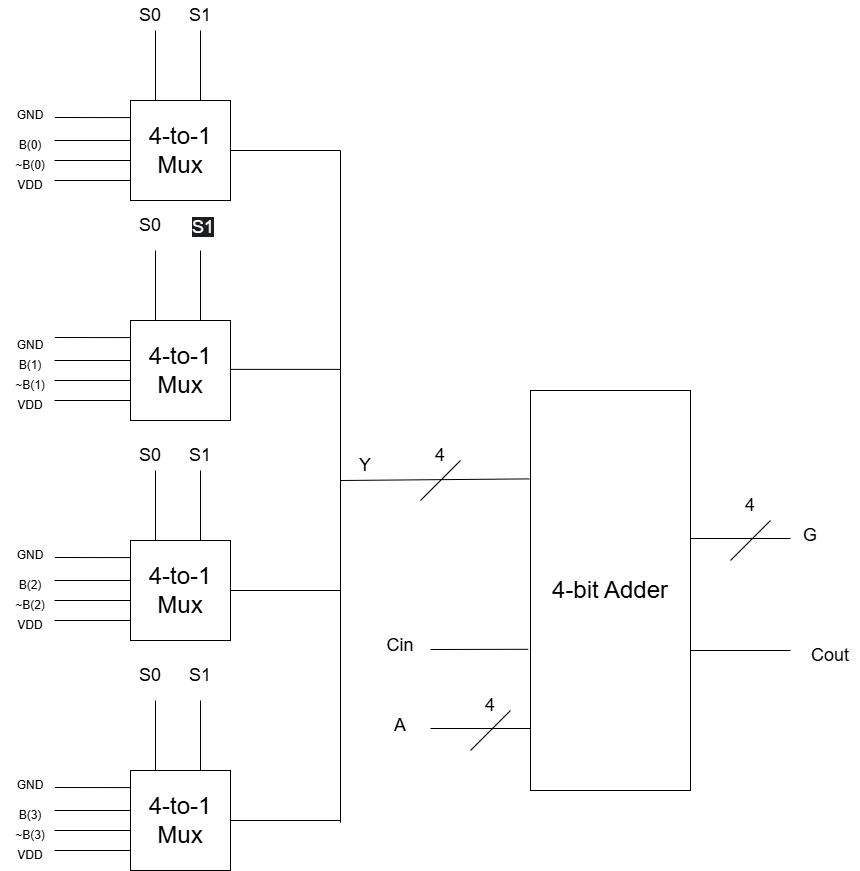

The diagram above was exported from draw.io. Its source (the exported page's mxGraphModel, read from the mxfile embedded in the PNG):
<mxGraphModel dx="1965" dy="1128" grid="1" gridSize="10" guides="1" tooltips="1" connect="1" arrows="1" fold="1" page="1" pageScale="1" pageWidth="850" pageHeight="1100" math="0" shadow="0">
  <root>
    <mxCell id="0" />
    <mxCell id="1" parent="0" />
    <mxCell id="BW-B7ccu7gAJwmAGTEHL-1" parent="1" style="whiteSpace=wrap;html=1;aspect=fixed;" value="&lt;font style=&quot;font-size: 24px;&quot;&gt;4-to-1 Mux&lt;/font&gt;" vertex="1">
      <mxGeometry height="100" width="100" x="190" y="170" as="geometry" />
    </mxCell>
    <mxCell id="BW-B7ccu7gAJwmAGTEHL-6" edge="1" parent="1" source="BW-B7ccu7gAJwmAGTEHL-1" style="endArrow=none;html=1;rounded=0;exitX=0.25;exitY=0;exitDx=0;exitDy=0;" value="">
      <mxGeometry height="50" relative="1" width="50" as="geometry">
        <mxPoint x="210" y="150" as="sourcePoint" />
        <mxPoint x="215" y="100" as="targetPoint" />
      </mxGeometry>
    </mxCell>
    <mxCell id="BW-B7ccu7gAJwmAGTEHL-7" edge="1" parent="1" style="endArrow=none;html=1;rounded=0;exitX=0.25;exitY=0;exitDx=0;exitDy=0;" value="">
      <mxGeometry height="50" relative="1" width="50" as="geometry">
        <mxPoint x="260" y="170" as="sourcePoint" />
        <mxPoint x="260" y="100" as="targetPoint" />
      </mxGeometry>
    </mxCell>
    <mxCell id="BW-B7ccu7gAJwmAGTEHL-11" edge="1" parent="1" style="endArrow=none;html=1;rounded=0;entryX=-0.044;entryY=0.171;entryDx=0;entryDy=0;entryPerimeter=0;" value="">
      <mxGeometry height="50" relative="1" width="50" as="geometry">
        <mxPoint x="114.4" y="187" as="sourcePoint" />
        <mxPoint x="190.00000000000003" y="187.10000000000002" as="targetPoint" />
      </mxGeometry>
    </mxCell>
    <mxCell id="BW-B7ccu7gAJwmAGTEHL-12" edge="1" parent="1" style="endArrow=none;html=1;rounded=0;entryX=-0.044;entryY=0.171;entryDx=0;entryDy=0;entryPerimeter=0;" value="">
      <mxGeometry height="50" relative="1" width="50" as="geometry">
        <mxPoint x="114" y="210" as="sourcePoint" />
        <mxPoint x="190" y="210" as="targetPoint" />
      </mxGeometry>
    </mxCell>
    <mxCell id="BW-B7ccu7gAJwmAGTEHL-13" edge="1" parent="1" style="endArrow=none;html=1;rounded=0;entryX=-0.044;entryY=0.171;entryDx=0;entryDy=0;entryPerimeter=0;" value="">
      <mxGeometry height="50" relative="1" width="50" as="geometry">
        <mxPoint x="114" y="230" as="sourcePoint" />
        <mxPoint x="190" y="230" as="targetPoint" />
      </mxGeometry>
    </mxCell>
    <mxCell id="BW-B7ccu7gAJwmAGTEHL-14" edge="1" parent="1" style="endArrow=none;html=1;rounded=0;entryX=-0.044;entryY=0.171;entryDx=0;entryDy=0;entryPerimeter=0;" value="">
      <mxGeometry height="50" relative="1" width="50" as="geometry">
        <mxPoint x="114" y="250" as="sourcePoint" />
        <mxPoint x="190" y="250" as="targetPoint" />
      </mxGeometry>
    </mxCell>
    <mxCell id="BW-B7ccu7gAJwmAGTEHL-21" parent="1" style="whiteSpace=wrap;html=1;aspect=fixed;" value="&lt;font style=&quot;font-size: 24px;&quot;&gt;4-to-1 Mux&lt;/font&gt;" vertex="1">
      <mxGeometry height="100" width="100" x="190" y="390" as="geometry" />
    </mxCell>
    <mxCell id="BW-B7ccu7gAJwmAGTEHL-22" edge="1" parent="1" source="BW-B7ccu7gAJwmAGTEHL-21" style="endArrow=none;html=1;rounded=0;exitX=0.25;exitY=0;exitDx=0;exitDy=0;" value="">
      <mxGeometry height="50" relative="1" width="50" as="geometry">
        <mxPoint x="210" y="370" as="sourcePoint" />
        <mxPoint x="215" y="320" as="targetPoint" />
      </mxGeometry>
    </mxCell>
    <mxCell id="BW-B7ccu7gAJwmAGTEHL-23" edge="1" parent="1" style="endArrow=none;html=1;rounded=0;exitX=0.25;exitY=0;exitDx=0;exitDy=0;" value="">
      <mxGeometry height="50" relative="1" width="50" as="geometry">
        <mxPoint x="260" y="390" as="sourcePoint" />
        <mxPoint x="260" y="320" as="targetPoint" />
      </mxGeometry>
    </mxCell>
    <mxCell id="BW-B7ccu7gAJwmAGTEHL-24" edge="1" parent="1" style="endArrow=none;html=1;rounded=0;entryX=-0.044;entryY=0.171;entryDx=0;entryDy=0;entryPerimeter=0;" value="">
      <mxGeometry height="50" relative="1" width="50" as="geometry">
        <mxPoint x="114.4" y="407" as="sourcePoint" />
        <mxPoint x="190" y="407.1" as="targetPoint" />
      </mxGeometry>
    </mxCell>
    <mxCell id="BW-B7ccu7gAJwmAGTEHL-25" edge="1" parent="1" style="endArrow=none;html=1;rounded=0;entryX=-0.044;entryY=0.171;entryDx=0;entryDy=0;entryPerimeter=0;" value="">
      <mxGeometry height="50" relative="1" width="50" as="geometry">
        <mxPoint x="114" y="430" as="sourcePoint" />
        <mxPoint x="190" y="430" as="targetPoint" />
      </mxGeometry>
    </mxCell>
    <mxCell id="BW-B7ccu7gAJwmAGTEHL-26" edge="1" parent="1" style="endArrow=none;html=1;rounded=0;entryX=-0.044;entryY=0.171;entryDx=0;entryDy=0;entryPerimeter=0;" value="">
      <mxGeometry height="50" relative="1" width="50" as="geometry">
        <mxPoint x="114" y="450" as="sourcePoint" />
        <mxPoint x="190" y="450" as="targetPoint" />
      </mxGeometry>
    </mxCell>
    <mxCell id="BW-B7ccu7gAJwmAGTEHL-27" edge="1" parent="1" style="endArrow=none;html=1;rounded=0;entryX=-0.044;entryY=0.171;entryDx=0;entryDy=0;entryPerimeter=0;" value="">
      <mxGeometry height="50" relative="1" width="50" as="geometry">
        <mxPoint x="114" y="470" as="sourcePoint" />
        <mxPoint x="190" y="470" as="targetPoint" />
      </mxGeometry>
    </mxCell>
    <mxCell id="BW-B7ccu7gAJwmAGTEHL-36" parent="1" style="whiteSpace=wrap;html=1;aspect=fixed;" value="&lt;font style=&quot;font-size: 24px;&quot;&gt;4-to-1 Mux&lt;/font&gt;" vertex="1">
      <mxGeometry height="100" width="100" x="190" y="610" as="geometry" />
    </mxCell>
    <mxCell id="BW-B7ccu7gAJwmAGTEHL-37" edge="1" parent="1" source="BW-B7ccu7gAJwmAGTEHL-36" style="endArrow=none;html=1;rounded=0;exitX=0.25;exitY=0;exitDx=0;exitDy=0;" value="">
      <mxGeometry height="50" relative="1" width="50" as="geometry">
        <mxPoint x="210" y="590" as="sourcePoint" />
        <mxPoint x="215" y="540" as="targetPoint" />
      </mxGeometry>
    </mxCell>
    <mxCell id="BW-B7ccu7gAJwmAGTEHL-38" edge="1" parent="1" style="endArrow=none;html=1;rounded=0;exitX=0.25;exitY=0;exitDx=0;exitDy=0;" value="">
      <mxGeometry height="50" relative="1" width="50" as="geometry">
        <mxPoint x="260" y="610" as="sourcePoint" />
        <mxPoint x="260" y="540" as="targetPoint" />
      </mxGeometry>
    </mxCell>
    <mxCell id="BW-B7ccu7gAJwmAGTEHL-39" edge="1" parent="1" style="endArrow=none;html=1;rounded=0;entryX=-0.044;entryY=0.171;entryDx=0;entryDy=0;entryPerimeter=0;" value="">
      <mxGeometry height="50" relative="1" width="50" as="geometry">
        <mxPoint x="114.39999999999998" y="627" as="sourcePoint" />
        <mxPoint x="190" y="627.1" as="targetPoint" />
      </mxGeometry>
    </mxCell>
    <mxCell id="BW-B7ccu7gAJwmAGTEHL-40" edge="1" parent="1" style="endArrow=none;html=1;rounded=0;entryX=-0.044;entryY=0.171;entryDx=0;entryDy=0;entryPerimeter=0;" value="">
      <mxGeometry height="50" relative="1" width="50" as="geometry">
        <mxPoint x="114" y="650" as="sourcePoint" />
        <mxPoint x="190" y="650" as="targetPoint" />
      </mxGeometry>
    </mxCell>
    <mxCell id="BW-B7ccu7gAJwmAGTEHL-41" edge="1" parent="1" style="endArrow=none;html=1;rounded=0;entryX=-0.044;entryY=0.171;entryDx=0;entryDy=0;entryPerimeter=0;" value="">
      <mxGeometry height="50" relative="1" width="50" as="geometry">
        <mxPoint x="114" y="670" as="sourcePoint" />
        <mxPoint x="190" y="670" as="targetPoint" />
      </mxGeometry>
    </mxCell>
    <mxCell id="BW-B7ccu7gAJwmAGTEHL-42" edge="1" parent="1" style="endArrow=none;html=1;rounded=0;entryX=-0.044;entryY=0.171;entryDx=0;entryDy=0;entryPerimeter=0;" value="">
      <mxGeometry height="50" relative="1" width="50" as="geometry">
        <mxPoint x="114" y="690" as="sourcePoint" />
        <mxPoint x="190" y="690" as="targetPoint" />
      </mxGeometry>
    </mxCell>
    <mxCell id="BW-B7ccu7gAJwmAGTEHL-43" parent="1" style="whiteSpace=wrap;html=1;aspect=fixed;" value="&lt;font style=&quot;font-size: 24px;&quot;&gt;4-to-1 Mux&lt;/font&gt;" vertex="1">
      <mxGeometry height="100" width="100" x="190" y="840" as="geometry" />
    </mxCell>
    <mxCell id="BW-B7ccu7gAJwmAGTEHL-44" edge="1" parent="1" source="BW-B7ccu7gAJwmAGTEHL-43" style="endArrow=none;html=1;rounded=0;exitX=0.25;exitY=0;exitDx=0;exitDy=0;" value="">
      <mxGeometry height="50" relative="1" width="50" as="geometry">
        <mxPoint x="210" y="820" as="sourcePoint" />
        <mxPoint x="215" y="770" as="targetPoint" />
      </mxGeometry>
    </mxCell>
    <mxCell id="BW-B7ccu7gAJwmAGTEHL-45" edge="1" parent="1" style="endArrow=none;html=1;rounded=0;exitX=0.25;exitY=0;exitDx=0;exitDy=0;" value="">
      <mxGeometry height="50" relative="1" width="50" as="geometry">
        <mxPoint x="260" y="840" as="sourcePoint" />
        <mxPoint x="260" y="770" as="targetPoint" />
      </mxGeometry>
    </mxCell>
    <mxCell id="BW-B7ccu7gAJwmAGTEHL-46" edge="1" parent="1" style="endArrow=none;html=1;rounded=0;entryX=-0.044;entryY=0.171;entryDx=0;entryDy=0;entryPerimeter=0;" value="">
      <mxGeometry height="50" relative="1" width="50" as="geometry">
        <mxPoint x="114.39999999999998" y="857" as="sourcePoint" />
        <mxPoint x="190" y="857.1" as="targetPoint" />
      </mxGeometry>
    </mxCell>
    <mxCell id="BW-B7ccu7gAJwmAGTEHL-47" edge="1" parent="1" style="endArrow=none;html=1;rounded=0;entryX=-0.044;entryY=0.171;entryDx=0;entryDy=0;entryPerimeter=0;" value="">
      <mxGeometry height="50" relative="1" width="50" as="geometry">
        <mxPoint x="114" y="880" as="sourcePoint" />
        <mxPoint x="190" y="880" as="targetPoint" />
      </mxGeometry>
    </mxCell>
    <mxCell id="BW-B7ccu7gAJwmAGTEHL-48" edge="1" parent="1" style="endArrow=none;html=1;rounded=0;entryX=-0.044;entryY=0.171;entryDx=0;entryDy=0;entryPerimeter=0;" value="">
      <mxGeometry height="50" relative="1" width="50" as="geometry">
        <mxPoint x="114" y="900" as="sourcePoint" />
        <mxPoint x="190" y="900" as="targetPoint" />
      </mxGeometry>
    </mxCell>
    <mxCell id="BW-B7ccu7gAJwmAGTEHL-49" edge="1" parent="1" style="endArrow=none;html=1;rounded=0;entryX=-0.044;entryY=0.171;entryDx=0;entryDy=0;entryPerimeter=0;" value="">
      <mxGeometry height="50" relative="1" width="50" as="geometry">
        <mxPoint x="114" y="920" as="sourcePoint" />
        <mxPoint x="190" y="920" as="targetPoint" />
      </mxGeometry>
    </mxCell>
    <mxCell id="BW-B7ccu7gAJwmAGTEHL-50" parent="1" style="text;html=1;whiteSpace=wrap;strokeColor=none;fillColor=none;align=center;verticalAlign=middle;rounded=0;" value="&lt;font style=&quot;font-size: 18px;&quot;&gt;S0&lt;/font&gt;" vertex="1">
      <mxGeometry height="30" width="60" x="180" y="70" as="geometry" />
    </mxCell>
    <mxCell id="BW-B7ccu7gAJwmAGTEHL-52" parent="1" style="text;html=1;whiteSpace=wrap;strokeColor=none;fillColor=none;align=center;verticalAlign=middle;rounded=0;" value="&lt;font style=&quot;font-size: 18px;&quot;&gt;S0&lt;/font&gt;" vertex="1">
      <mxGeometry height="30" width="60" x="180" y="280" as="geometry" />
    </mxCell>
    <mxCell id="BW-B7ccu7gAJwmAGTEHL-53" parent="1" style="text;html=1;whiteSpace=wrap;strokeColor=none;fillColor=none;align=center;verticalAlign=middle;rounded=0;" value="&lt;font style=&quot;font-size: 18px;&quot;&gt;S0&lt;/font&gt;" vertex="1">
      <mxGeometry height="30" width="60" x="180" y="510" as="geometry" />
    </mxCell>
    <mxCell id="BW-B7ccu7gAJwmAGTEHL-54" parent="1" style="text;html=1;whiteSpace=wrap;strokeColor=none;fillColor=none;align=center;verticalAlign=middle;rounded=0;" value="&lt;font style=&quot;font-size: 18px;&quot;&gt;S0&lt;/font&gt;" vertex="1">
      <mxGeometry height="30" width="60" x="180" y="730" as="geometry" />
    </mxCell>
    <mxCell id="BW-B7ccu7gAJwmAGTEHL-55" parent="1" style="text;html=1;whiteSpace=wrap;strokeColor=none;fillColor=none;align=center;verticalAlign=middle;rounded=0;" value="&lt;font style=&quot;font-size: 18px;&quot;&gt;S1&lt;/font&gt;" vertex="1">
      <mxGeometry height="30" width="60" x="230" y="70" as="geometry" />
    </mxCell>
    <mxCell id="BW-B7ccu7gAJwmAGTEHL-57" parent="1" style="text;whiteSpace=wrap;html=1;" value="&lt;span style=&quot;font-family: Helvetica; font-size: 18px; font-style: normal; font-variant-ligatures: normal; font-variant-caps: normal; font-weight: 400; letter-spacing: normal; orphans: 2; text-align: center; text-indent: 0px; text-transform: none; widows: 2; word-spacing: 0px; -webkit-text-stroke-width: 0px; white-space: normal; text-decoration-thickness: initial; text-decoration-style: initial; text-decoration-color: initial; float: none; background-color: light-dark(rgb(27, 29, 30), rgb(0, 0, 0)); display: inline !important;&quot;&gt;&lt;font style=&quot;color: light-dark(rgb(255, 255, 255), rgb(255, 255, 255));&quot;&gt;S1&lt;/font&gt;&lt;/span&gt;" vertex="1">
      <mxGeometry height="50" width="60" x="250" y="280" as="geometry" />
    </mxCell>
    <mxCell id="BW-B7ccu7gAJwmAGTEHL-58" parent="1" style="text;html=1;whiteSpace=wrap;strokeColor=none;fillColor=none;align=center;verticalAlign=middle;rounded=0;" value="&lt;font style=&quot;font-size: 18px;&quot;&gt;S1&lt;/font&gt;" vertex="1">
      <mxGeometry height="30" width="60" x="230" y="510" as="geometry" />
    </mxCell>
    <mxCell id="BW-B7ccu7gAJwmAGTEHL-59" parent="1" style="text;html=1;whiteSpace=wrap;strokeColor=none;fillColor=none;align=center;verticalAlign=middle;rounded=0;" value="&lt;font style=&quot;font-size: 18px;&quot;&gt;S1&lt;/font&gt;" vertex="1">
      <mxGeometry height="30" width="60" x="230" y="730" as="geometry" />
    </mxCell>
    <mxCell id="BW-B7ccu7gAJwmAGTEHL-60" parent="1" style="text;html=1;whiteSpace=wrap;strokeColor=none;fillColor=none;align=center;verticalAlign=middle;rounded=0;" value="GND" vertex="1">
      <mxGeometry height="30" width="60" x="60" y="170" as="geometry" />
    </mxCell>
    <mxCell id="BW-B7ccu7gAJwmAGTEHL-61" parent="1" style="text;html=1;whiteSpace=wrap;strokeColor=none;fillColor=none;align=center;verticalAlign=middle;rounded=0;" value="GND" vertex="1">
      <mxGeometry height="30" width="60" x="60" y="400" as="geometry" />
    </mxCell>
    <mxCell id="BW-B7ccu7gAJwmAGTEHL-62" parent="1" style="text;html=1;whiteSpace=wrap;strokeColor=none;fillColor=none;align=center;verticalAlign=middle;rounded=0;" value="GND" vertex="1">
      <mxGeometry height="30" width="60" x="60" y="610" as="geometry" />
    </mxCell>
    <mxCell id="BW-B7ccu7gAJwmAGTEHL-63" parent="1" style="text;html=1;whiteSpace=wrap;strokeColor=none;fillColor=none;align=center;verticalAlign=middle;rounded=0;" value="GND" vertex="1">
      <mxGeometry height="30" width="60" x="60" y="840" as="geometry" />
    </mxCell>
    <mxCell id="BW-B7ccu7gAJwmAGTEHL-64" parent="1" style="text;html=1;whiteSpace=wrap;strokeColor=none;fillColor=none;align=center;verticalAlign=middle;rounded=0;" value="VDD" vertex="1">
      <mxGeometry height="30" width="60" x="60" y="910" as="geometry" />
    </mxCell>
    <mxCell id="BW-B7ccu7gAJwmAGTEHL-66" parent="1" style="text;html=1;whiteSpace=wrap;strokeColor=none;fillColor=none;align=center;verticalAlign=middle;rounded=0;" value="VDD" vertex="1">
      <mxGeometry height="30" width="60" x="60" y="680" as="geometry" />
    </mxCell>
    <mxCell id="BW-B7ccu7gAJwmAGTEHL-67" parent="1" style="text;html=1;whiteSpace=wrap;strokeColor=none;fillColor=none;align=center;verticalAlign=middle;rounded=0;" value="VDD" vertex="1">
      <mxGeometry height="30" width="60" x="60" y="460" as="geometry" />
    </mxCell>
    <mxCell id="BW-B7ccu7gAJwmAGTEHL-68" parent="1" style="text;html=1;whiteSpace=wrap;strokeColor=none;fillColor=none;align=center;verticalAlign=middle;rounded=0;" value="VDD" vertex="1">
      <mxGeometry height="30" width="60" x="60" y="240" as="geometry" />
    </mxCell>
    <mxCell id="BW-B7ccu7gAJwmAGTEHL-70" parent="1" style="text;html=1;whiteSpace=wrap;strokeColor=none;fillColor=none;align=center;verticalAlign=middle;rounded=0;" value="B(0)" vertex="1">
      <mxGeometry height="30" width="60" x="60" y="200" as="geometry" />
    </mxCell>
    <mxCell id="BW-B7ccu7gAJwmAGTEHL-71" parent="1" style="text;html=1;whiteSpace=wrap;strokeColor=none;fillColor=none;align=center;verticalAlign=middle;rounded=0;" value="B(1)" vertex="1">
      <mxGeometry height="30" width="60" x="60" y="420" as="geometry" />
    </mxCell>
    <mxCell id="BW-B7ccu7gAJwmAGTEHL-72" parent="1" style="text;html=1;whiteSpace=wrap;strokeColor=none;fillColor=none;align=center;verticalAlign=middle;rounded=0;" value="B(2)" vertex="1">
      <mxGeometry height="30" width="60" x="60" y="640" as="geometry" />
    </mxCell>
    <mxCell id="BW-B7ccu7gAJwmAGTEHL-73" parent="1" style="text;html=1;whiteSpace=wrap;strokeColor=none;fillColor=none;align=center;verticalAlign=middle;rounded=0;" value="B(3)" vertex="1">
      <mxGeometry height="30" width="60" x="60" y="870" as="geometry" />
    </mxCell>
    <mxCell id="BW-B7ccu7gAJwmAGTEHL-74" parent="1" style="text;html=1;whiteSpace=wrap;strokeColor=none;fillColor=none;align=center;verticalAlign=middle;rounded=0;" value="~B&lt;span style=&quot;color: rgba(0, 0, 0, 0); font-family: monospace; font-size: 0px; text-align: start; text-wrap-mode: nowrap;&quot;&gt;%3CmxGraphModel%3E%3Croot%3E%3CmxCell%20id%3D%220%22%2F%3E%3CmxCell%20id%3D%221%22%20parent%3D%220%22%2F%3E%3CmxCell%20id%3D%222%22%20parent%3D%221%22%20style%3D%22text%3Bhtml%3D1%3BwhiteSpace%3Dwrap%3BstrokeColor%3Dnone%3BfillColor%3Dnone%3Balign%3Dcenter%3BverticalAlign%3Dmiddle%3Brounded%3D0%3B%22%20value%3D%22B(0)%22%20vertex%3D%221%22%3E%3CmxGeometry%20height%3D%2230%22%20width%3D%2260%22%20x%3D%2260%22%20y%3D%22200%22%20as%3D%22geometry%22%2F%3E%3C%2FmxCell%3E%3C%2Froot%3E%3C%2FmxGraphModel%3E&lt;/span&gt;(0)" vertex="1">
      <mxGeometry height="30" width="60" x="60" y="220" as="geometry" />
    </mxCell>
    <mxCell id="BW-B7ccu7gAJwmAGTEHL-75" parent="1" style="text;html=1;whiteSpace=wrap;strokeColor=none;fillColor=none;align=center;verticalAlign=middle;rounded=0;" value="~B(1)" vertex="1">
      <mxGeometry height="30" width="60" x="60" y="440" as="geometry" />
    </mxCell>
    <mxCell id="BW-B7ccu7gAJwmAGTEHL-76" parent="1" style="text;html=1;whiteSpace=wrap;strokeColor=none;fillColor=none;align=center;verticalAlign=middle;rounded=0;" value="~B(2)" vertex="1">
      <mxGeometry height="30" width="60" x="60" y="660" as="geometry" />
    </mxCell>
    <mxCell id="BW-B7ccu7gAJwmAGTEHL-78" parent="1" style="text;html=1;whiteSpace=wrap;strokeColor=none;fillColor=none;align=center;verticalAlign=middle;rounded=0;" value="~B(3)" vertex="1">
      <mxGeometry height="30" width="60" x="60" y="890" as="geometry" />
    </mxCell>
    <mxCell id="BW-B7ccu7gAJwmAGTEHL-79" edge="1" parent="1" source="BW-B7ccu7gAJwmAGTEHL-1" style="endArrow=none;html=1;rounded=0;exitX=1;exitY=0.5;exitDx=0;exitDy=0;" value="">
      <mxGeometry height="50" relative="1" width="50" as="geometry">
        <mxPoint x="480" y="240" as="sourcePoint" />
        <mxPoint x="400" y="220" as="targetPoint" />
      </mxGeometry>
    </mxCell>
    <mxCell id="BW-B7ccu7gAJwmAGTEHL-80" edge="1" parent="1" style="endArrow=none;html=1;rounded=0;exitX=1;exitY=0.5;exitDx=0;exitDy=0;" value="">
      <mxGeometry height="50" relative="1" width="50" as="geometry">
        <mxPoint x="290" y="438.89" as="sourcePoint" />
        <mxPoint x="400" y="438.89" as="targetPoint" />
      </mxGeometry>
    </mxCell>
    <mxCell id="BW-B7ccu7gAJwmAGTEHL-81" edge="1" parent="1" style="endArrow=none;html=1;rounded=0;exitX=1;exitY=0.5;exitDx=0;exitDy=0;" value="">
      <mxGeometry height="50" relative="1" width="50" as="geometry">
        <mxPoint x="290" y="660" as="sourcePoint" />
        <mxPoint x="400" y="660" as="targetPoint" />
      </mxGeometry>
    </mxCell>
    <mxCell id="BW-B7ccu7gAJwmAGTEHL-82" edge="1" parent="1" style="endArrow=none;html=1;rounded=0;exitX=1;exitY=0.5;exitDx=0;exitDy=0;" value="">
      <mxGeometry height="50" relative="1" width="50" as="geometry">
        <mxPoint x="290" y="890" as="sourcePoint" />
        <mxPoint x="400" y="890" as="targetPoint" />
      </mxGeometry>
    </mxCell>
    <mxCell id="BW-B7ccu7gAJwmAGTEHL-83" edge="1" parent="1" style="endArrow=none;html=1;rounded=0;" value="">
      <mxGeometry height="50" relative="1" width="50" as="geometry">
        <mxPoint x="400" y="892.2222222222222" as="sourcePoint" />
        <mxPoint x="400" y="220" as="targetPoint" />
      </mxGeometry>
    </mxCell>
    <mxCell id="BW-B7ccu7gAJwmAGTEHL-85" parent="1" style="rounded=0;whiteSpace=wrap;html=1;" value="&lt;font style=&quot;font-size: 24px;&quot;&gt;4-bit Adder&lt;/font&gt;" vertex="1">
      <mxGeometry height="400" width="160" x="590" y="460" as="geometry" />
    </mxCell>
    <mxCell id="BW-B7ccu7gAJwmAGTEHL-86" edge="1" parent="1" style="endArrow=none;html=1;rounded=0;entryX=-0.007;entryY=0.221;entryDx=0;entryDy=0;entryPerimeter=0;" target="BW-B7ccu7gAJwmAGTEHL-85" value="">
      <mxGeometry height="50" relative="1" width="50" as="geometry">
        <mxPoint x="400" y="550" as="sourcePoint" />
        <mxPoint x="510" y="500" as="targetPoint" />
      </mxGeometry>
    </mxCell>
    <mxCell id="BW-B7ccu7gAJwmAGTEHL-87" edge="1" parent="1" style="endArrow=none;html=1;rounded=0;" value="">
      <mxGeometry height="50" relative="1" width="50" as="geometry">
        <mxPoint x="480" y="570" as="sourcePoint" />
        <mxPoint x="520" y="530" as="targetPoint" />
      </mxGeometry>
    </mxCell>
    <mxCell id="BW-B7ccu7gAJwmAGTEHL-88" parent="1" style="text;html=1;whiteSpace=wrap;strokeColor=none;fillColor=none;align=center;verticalAlign=middle;rounded=0;" value="&lt;span style=&quot;font-size: 18px;&quot;&gt;Y&lt;/span&gt;" vertex="1">
      <mxGeometry height="30" width="60" x="395" y="520" as="geometry" />
    </mxCell>
    <mxCell id="BW-B7ccu7gAJwmAGTEHL-91" parent="1" style="text;html=1;whiteSpace=wrap;strokeColor=none;fillColor=none;align=center;verticalAlign=middle;rounded=0;" value="&lt;font style=&quot;font-size: 18px;&quot;&gt;4&lt;/font&gt;" vertex="1">
      <mxGeometry height="30" width="60" x="470" y="510" as="geometry" />
    </mxCell>
    <mxCell id="BW-B7ccu7gAJwmAGTEHL-97" edge="1" parent="1" style="endArrow=none;html=1;rounded=0;entryX=-0.007;entryY=0.221;entryDx=0;entryDy=0;entryPerimeter=0;" value="">
      <mxGeometry height="50" relative="1" width="50" as="geometry">
        <mxPoint x="490" y="798" as="sourcePoint" />
        <mxPoint x="590" y="798" as="targetPoint" />
      </mxGeometry>
    </mxCell>
    <mxCell id="BW-B7ccu7gAJwmAGTEHL-98" edge="1" parent="1" style="endArrow=none;html=1;rounded=0;" value="">
      <mxGeometry height="50" relative="1" width="50" as="geometry">
        <mxPoint x="530" y="820" as="sourcePoint" />
        <mxPoint x="570" y="780" as="targetPoint" />
      </mxGeometry>
    </mxCell>
    <mxCell id="BW-B7ccu7gAJwmAGTEHL-99" parent="1" style="text;html=1;whiteSpace=wrap;strokeColor=none;fillColor=none;align=center;verticalAlign=middle;rounded=0;" value="&lt;font style=&quot;font-size: 18px;&quot;&gt;4&lt;/font&gt;" vertex="1">
      <mxGeometry height="30" width="60" x="520" y="760" as="geometry" />
    </mxCell>
    <mxCell id="BW-B7ccu7gAJwmAGTEHL-100" parent="1" style="text;html=1;whiteSpace=wrap;strokeColor=none;fillColor=none;align=center;verticalAlign=middle;rounded=0;" value="&lt;span style=&quot;font-size: 18px;&quot;&gt;A&lt;/span&gt;" vertex="1">
      <mxGeometry height="30" width="60" x="430" y="780" as="geometry" />
    </mxCell>
    <mxCell id="BW-B7ccu7gAJwmAGTEHL-101" parent="1" style="text;html=1;whiteSpace=wrap;strokeColor=none;fillColor=none;align=center;verticalAlign=middle;rounded=0;" value="&lt;span style=&quot;font-size: 18px;&quot;&gt;Cin&lt;/span&gt;" vertex="1">
      <mxGeometry height="30" width="60" x="430" y="700" as="geometry" />
    </mxCell>
    <mxCell id="BW-B7ccu7gAJwmAGTEHL-102" edge="1" parent="1" style="endArrow=none;html=1;rounded=0;entryX=-0.014;entryY=0.647;entryDx=0;entryDy=0;entryPerimeter=0;" target="BW-B7ccu7gAJwmAGTEHL-85" value="">
      <mxGeometry height="50" relative="1" width="50" as="geometry">
        <mxPoint x="490" y="719" as="sourcePoint" />
        <mxPoint x="570" y="720" as="targetPoint" />
      </mxGeometry>
    </mxCell>
    <mxCell id="BW-B7ccu7gAJwmAGTEHL-103" edge="1" parent="1" style="endArrow=none;html=1;rounded=0;entryX=-0.007;entryY=0.221;entryDx=0;entryDy=0;entryPerimeter=0;" value="">
      <mxGeometry height="50" relative="1" width="50" as="geometry">
        <mxPoint x="750" y="608" as="sourcePoint" />
        <mxPoint x="850" y="608" as="targetPoint" />
      </mxGeometry>
    </mxCell>
    <mxCell id="BW-B7ccu7gAJwmAGTEHL-104" edge="1" parent="1" style="endArrow=none;html=1;rounded=0;" value="">
      <mxGeometry height="50" relative="1" width="50" as="geometry">
        <mxPoint x="790" y="630" as="sourcePoint" />
        <mxPoint x="830" y="590" as="targetPoint" />
      </mxGeometry>
    </mxCell>
    <mxCell id="BW-B7ccu7gAJwmAGTEHL-105" parent="1" style="text;html=1;whiteSpace=wrap;strokeColor=none;fillColor=none;align=center;verticalAlign=middle;rounded=0;" value="&lt;font style=&quot;font-size: 18px;&quot;&gt;4&lt;/font&gt;" vertex="1">
      <mxGeometry height="30" width="60" x="780" y="560" as="geometry" />
    </mxCell>
    <mxCell id="BW-B7ccu7gAJwmAGTEHL-106" parent="1" style="text;html=1;whiteSpace=wrap;strokeColor=none;fillColor=none;align=center;verticalAlign=middle;rounded=0;" value="&lt;span style=&quot;font-size: 18px;&quot;&gt;G&lt;/span&gt;" vertex="1">
      <mxGeometry height="30" width="60" x="840" y="590" as="geometry" />
    </mxCell>
    <mxCell id="BW-B7ccu7gAJwmAGTEHL-107" edge="1" parent="1" style="endArrow=none;html=1;rounded=0;" value="">
      <mxGeometry height="50" relative="1" width="50" as="geometry">
        <mxPoint x="750" y="720" as="sourcePoint" />
        <mxPoint x="850" y="720" as="targetPoint" />
      </mxGeometry>
    </mxCell>
    <mxCell id="BW-B7ccu7gAJwmAGTEHL-108" parent="1" style="text;html=1;whiteSpace=wrap;strokeColor=none;fillColor=none;align=center;verticalAlign=middle;rounded=0;" value="&lt;span style=&quot;font-size: 18px;&quot;&gt;Cout&lt;/span&gt;" vertex="1">
      <mxGeometry height="30" width="60" x="860" y="710" as="geometry" />
    </mxCell>
  </root>
</mxGraphModel>